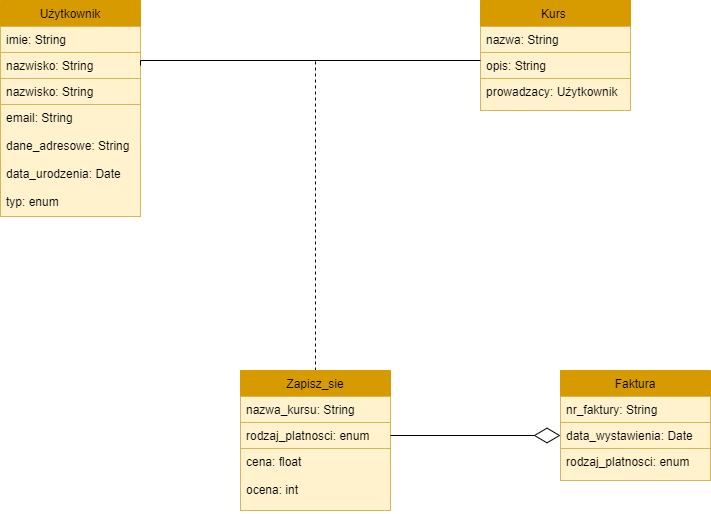

The diagram above was exported from draw.io. Its source (the exported page's mxGraphModel, read from the mxfile embedded in the PNG):
<mxGraphModel dx="1422" dy="832" grid="1" gridSize="10" guides="1" tooltips="1" connect="1" arrows="1" fold="1" page="1" pageScale="1" pageWidth="827" pageHeight="1169" math="0" shadow="0">
  <root>
    <mxCell id="0" />
    <mxCell id="1" parent="0" />
    <mxCell id="RB4XSk3vf4V6X8Hdo2vz-2" value="Użytkownik" style="swimlane;fontStyle=0;childLayout=stackLayout;horizontal=1;startSize=26;fillColor=#D79B00;horizontalStack=0;resizeParent=1;resizeParentMax=0;resizeLast=0;collapsible=1;marginBottom=0;strokeColor=#D79B00;" vertex="1" parent="1">
      <mxGeometry x="50" y="70" width="140" height="216" as="geometry" />
    </mxCell>
    <mxCell id="RB4XSk3vf4V6X8Hdo2vz-3" value="imie: String&#10;" style="text;strokeColor=#d6b656;fillColor=#fff2cc;align=left;verticalAlign=top;spacingLeft=4;spacingRight=4;overflow=hidden;rotatable=0;points=[[0,0.5],[1,0.5]];portConstraint=eastwest;" vertex="1" parent="RB4XSk3vf4V6X8Hdo2vz-2">
      <mxGeometry y="26" width="140" height="26" as="geometry" />
    </mxCell>
    <mxCell id="RB4XSk3vf4V6X8Hdo2vz-4" value="nazwisko: String" style="text;strokeColor=#d6b656;fillColor=#fff2cc;align=left;verticalAlign=top;spacingLeft=4;spacingRight=4;overflow=hidden;rotatable=0;points=[[0,0.5],[1,0.5]];portConstraint=eastwest;" vertex="1" parent="RB4XSk3vf4V6X8Hdo2vz-2">
      <mxGeometry y="52" width="140" height="26" as="geometry" />
    </mxCell>
    <mxCell id="RB4XSk3vf4V6X8Hdo2vz-17" value="nazwisko: String" style="text;strokeColor=#d6b656;fillColor=#fff2cc;align=left;verticalAlign=top;spacingLeft=4;spacingRight=4;overflow=hidden;rotatable=0;points=[[0,0.5],[1,0.5]];portConstraint=eastwest;" vertex="1" parent="RB4XSk3vf4V6X8Hdo2vz-2">
      <mxGeometry y="78" width="140" height="26" as="geometry" />
    </mxCell>
    <mxCell id="RB4XSk3vf4V6X8Hdo2vz-5" value="email: String&#10;&#10;dane_adresowe: String&#10;&#10;data_urodzenia: Date&#10;&#10;typ: enum" style="text;strokeColor=#d6b656;fillColor=#fff2cc;align=left;verticalAlign=top;spacingLeft=4;spacingRight=4;overflow=hidden;rotatable=0;points=[[0,0.5],[1,0.5]];portConstraint=eastwest;" vertex="1" parent="RB4XSk3vf4V6X8Hdo2vz-2">
      <mxGeometry y="104" width="140" height="112" as="geometry" />
    </mxCell>
    <mxCell id="RB4XSk3vf4V6X8Hdo2vz-6" value="Kurs " style="swimlane;fontStyle=0;childLayout=stackLayout;horizontal=1;startSize=26;fillColor=#D79B00;horizontalStack=0;resizeParent=1;resizeParentMax=0;resizeLast=0;collapsible=1;marginBottom=0;strokeColor=#D79B00;" vertex="1" parent="1">
      <mxGeometry x="530" y="70" width="150" height="110" as="geometry" />
    </mxCell>
    <mxCell id="RB4XSk3vf4V6X8Hdo2vz-7" value="nazwa: String    " style="text;strokeColor=#d6b656;fillColor=#fff2cc;align=left;verticalAlign=top;spacingLeft=4;spacingRight=4;overflow=hidden;rotatable=0;points=[[0,0.5],[1,0.5]];portConstraint=eastwest;" vertex="1" parent="RB4XSk3vf4V6X8Hdo2vz-6">
      <mxGeometry y="26" width="150" height="26" as="geometry" />
    </mxCell>
    <mxCell id="RB4XSk3vf4V6X8Hdo2vz-8" value="opis: String" style="text;strokeColor=#d6b656;fillColor=#fff2cc;align=left;verticalAlign=top;spacingLeft=4;spacingRight=4;overflow=hidden;rotatable=0;points=[[0,0.5],[1,0.5]];portConstraint=eastwest;" vertex="1" parent="RB4XSk3vf4V6X8Hdo2vz-6">
      <mxGeometry y="52" width="150" height="26" as="geometry" />
    </mxCell>
    <mxCell id="RB4XSk3vf4V6X8Hdo2vz-9" value="prowadzacy: Użytkownik&#10;&#10;" style="text;strokeColor=#d6b656;fillColor=#fff2cc;align=left;verticalAlign=top;spacingLeft=4;spacingRight=4;overflow=hidden;rotatable=0;points=[[0,0.5],[1,0.5]];portConstraint=eastwest;" vertex="1" parent="RB4XSk3vf4V6X8Hdo2vz-6">
      <mxGeometry y="78" width="150" height="32" as="geometry" />
    </mxCell>
    <mxCell id="RB4XSk3vf4V6X8Hdo2vz-10" style="edgeStyle=orthogonalEdgeStyle;rounded=0;orthogonalLoop=1;jettySize=auto;html=1;exitX=1;exitY=0.5;exitDx=0;exitDy=0;endArrow=none;endFill=0;" edge="1" parent="1" source="RB4XSk3vf4V6X8Hdo2vz-4" target="RB4XSk3vf4V6X8Hdo2vz-8">
      <mxGeometry relative="1" as="geometry">
        <Array as="points">
          <mxPoint x="190" y="130" />
        </Array>
      </mxGeometry>
    </mxCell>
    <mxCell id="RB4XSk3vf4V6X8Hdo2vz-16" style="edgeStyle=orthogonalEdgeStyle;rounded=0;orthogonalLoop=1;jettySize=auto;html=1;exitX=0.5;exitY=0;exitDx=0;exitDy=0;endArrow=none;endFill=0;dashed=1;" edge="1" parent="1" source="RB4XSk3vf4V6X8Hdo2vz-11">
      <mxGeometry relative="1" as="geometry">
        <mxPoint x="365" y="130" as="targetPoint" />
      </mxGeometry>
    </mxCell>
    <mxCell id="RB4XSk3vf4V6X8Hdo2vz-11" value="Zapisz_sie" style="swimlane;fontStyle=0;childLayout=stackLayout;horizontal=1;startSize=26;fillColor=#D79B00;horizontalStack=0;resizeParent=1;resizeParentMax=0;resizeLast=0;collapsible=1;marginBottom=0;strokeColor=#D79B00;" vertex="1" parent="1">
      <mxGeometry x="290" y="440" width="150" height="140" as="geometry" />
    </mxCell>
    <mxCell id="RB4XSk3vf4V6X8Hdo2vz-12" value="nazwa_kursu: String" style="text;strokeColor=#d6b656;fillColor=#fff2cc;align=left;verticalAlign=top;spacingLeft=4;spacingRight=4;overflow=hidden;rotatable=0;points=[[0,0.5],[1,0.5]];portConstraint=eastwest;" vertex="1" parent="RB4XSk3vf4V6X8Hdo2vz-11">
      <mxGeometry y="26" width="150" height="26" as="geometry" />
    </mxCell>
    <mxCell id="RB4XSk3vf4V6X8Hdo2vz-13" value="rodzaj_platnosci: enum" style="text;strokeColor=#d6b656;fillColor=#fff2cc;align=left;verticalAlign=top;spacingLeft=4;spacingRight=4;overflow=hidden;rotatable=0;points=[[0,0.5],[1,0.5]];portConstraint=eastwest;" vertex="1" parent="RB4XSk3vf4V6X8Hdo2vz-11">
      <mxGeometry y="52" width="150" height="26" as="geometry" />
    </mxCell>
    <mxCell id="RB4XSk3vf4V6X8Hdo2vz-14" value="cena: float&#10;&#10;ocena: int" style="text;strokeColor=#d6b656;fillColor=#fff2cc;align=left;verticalAlign=top;spacingLeft=4;spacingRight=4;overflow=hidden;rotatable=0;points=[[0,0.5],[1,0.5]];portConstraint=eastwest;" vertex="1" parent="RB4XSk3vf4V6X8Hdo2vz-11">
      <mxGeometry y="78" width="150" height="62" as="geometry" />
    </mxCell>
    <mxCell id="RB4XSk3vf4V6X8Hdo2vz-18" value="Faktura" style="swimlane;fontStyle=0;childLayout=stackLayout;horizontal=1;startSize=26;fillColor=#D79B00;horizontalStack=0;resizeParent=1;resizeParentMax=0;resizeLast=0;collapsible=1;marginBottom=0;strokeColor=#D79B00;" vertex="1" parent="1">
      <mxGeometry x="610" y="440" width="150" height="110" as="geometry" />
    </mxCell>
    <mxCell id="RB4XSk3vf4V6X8Hdo2vz-19" value="nr_faktury: String" style="text;strokeColor=#d6b656;fillColor=#fff2cc;align=left;verticalAlign=top;spacingLeft=4;spacingRight=4;overflow=hidden;rotatable=0;points=[[0,0.5],[1,0.5]];portConstraint=eastwest;" vertex="1" parent="RB4XSk3vf4V6X8Hdo2vz-18">
      <mxGeometry y="26" width="150" height="26" as="geometry" />
    </mxCell>
    <mxCell id="RB4XSk3vf4V6X8Hdo2vz-20" value="data_wystawienia: Date" style="text;strokeColor=#d6b656;fillColor=#fff2cc;align=left;verticalAlign=top;spacingLeft=4;spacingRight=4;overflow=hidden;rotatable=0;points=[[0,0.5],[1,0.5]];portConstraint=eastwest;" vertex="1" parent="RB4XSk3vf4V6X8Hdo2vz-18">
      <mxGeometry y="52" width="150" height="26" as="geometry" />
    </mxCell>
    <mxCell id="RB4XSk3vf4V6X8Hdo2vz-21" value="rodzaj_platnosci: enum" style="text;strokeColor=#d6b656;fillColor=#fff2cc;align=left;verticalAlign=top;spacingLeft=4;spacingRight=4;overflow=hidden;rotatable=0;points=[[0,0.5],[1,0.5]];portConstraint=eastwest;" vertex="1" parent="RB4XSk3vf4V6X8Hdo2vz-18">
      <mxGeometry y="78" width="150" height="32" as="geometry" />
    </mxCell>
    <mxCell id="RB4XSk3vf4V6X8Hdo2vz-23" value="" style="endArrow=diamondThin;endFill=0;endSize=24;html=1;rounded=0;exitX=1;exitY=0.5;exitDx=0;exitDy=0;entryX=0;entryY=0.5;entryDx=0;entryDy=0;" edge="1" parent="1" source="RB4XSk3vf4V6X8Hdo2vz-13" target="RB4XSk3vf4V6X8Hdo2vz-20">
      <mxGeometry width="160" relative="1" as="geometry">
        <mxPoint x="470" y="370" as="sourcePoint" />
        <mxPoint x="630" y="370" as="targetPoint" />
      </mxGeometry>
    </mxCell>
  </root>
</mxGraphModel>